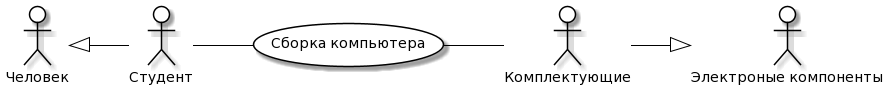

The diagram above was rendered by PlantUML. Its source (embedded in the PNG):
@startuml
skinparam actor {
	BackgroundColor White
	ArrowColor Black
	BorderColor Black
}
skinparam usecase {
	BackgroundColor White
	ArrowColor Black
	BorderColor Black
}
left to right direction
actor P0 as "Человек"
actor M0 as "Электроные компоненты"
actor P as "Студент"
actor M as "Комплектующие"
usecase A as "Сборка компьютера"
P -- (A)
(A) -- M
P0 <|-- P
M --|> M0
@enduml